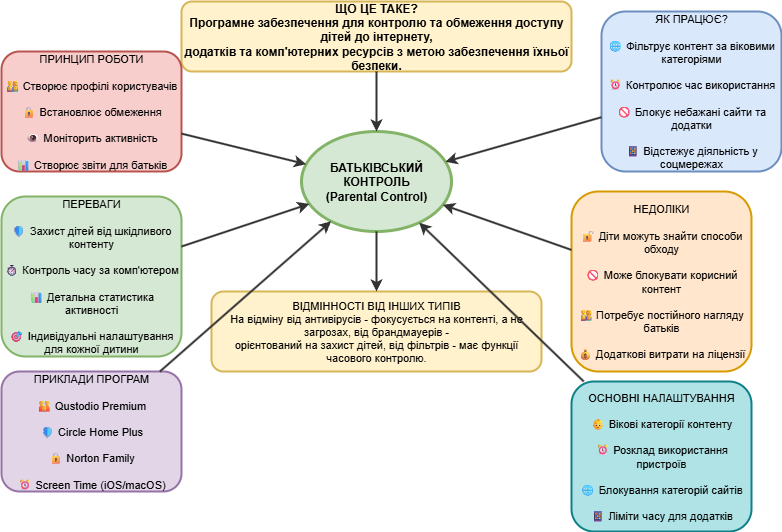

The diagram above was exported from draw.io. Its source (the exported page's mxGraphModel, read from the mxfile embedded in the PNG):
<mxGraphModel dx="1426" dy="875" grid="1" gridSize="10" guides="1" tooltips="1" connect="1" arrows="1" fold="1" page="1" pageScale="1" pageWidth="827" pageHeight="1169" math="0" shadow="0">
  <root>
    <mxCell id="0" />
    <mxCell id="1" parent="0" />
    <mxCell id="S0r6NymD3wLqLTDhP6Gp-1" value="ЩО ЦЕ ТАКЕ?&#10;Програмне забезпечення для контролю та обмеження доступу дітей до інтернету,&#10;додатків та комп'ютерних ресурсів з метою забезпечення їхньої безпеки." style="rounded=1;whiteSpace=wrap;html=1;fontSize=12;fontStyle=1;fillColor=#fff2cc;strokeColor=#d6b656;strokeWidth=2;" vertex="1" parent="1">
      <mxGeometry x="290" y="230" width="390" height="70" as="geometry" />
    </mxCell>
    <mxCell id="S0r6NymD3wLqLTDhP6Gp-2" value="БАТЬКІВСЬКИЙ&#10;КОНТРОЛЬ&#10;(Parental Control)" style="ellipse;whiteSpace=wrap;html=1;fontSize=12;fontStyle=1;fillColor=#d5e8d4;strokeColor=#82b366;strokeWidth=3;" vertex="1" parent="1">
      <mxGeometry x="410" y="360" width="150" height="100" as="geometry" />
    </mxCell>
    <mxCell id="S0r6NymD3wLqLTDhP6Gp-3" value="ПРИНЦИП РОБОТИ&#10;&#10;👨👩👧👦 Створює профілі користувачів&#10;&#10;🔒 Встановлює обмеження&#10;&#10;👁 Моніторить активність&#10;&#10;📊 Створює звіти для батьків" style="rounded=1;whiteSpace=wrap;html=1;fontSize=11;fillColor=#f8cecc;strokeColor=#b85450;strokeWidth=2;" vertex="1" parent="1">
      <mxGeometry x="110" y="280" width="180" height="120" as="geometry" />
    </mxCell>
    <mxCell id="S0r6NymD3wLqLTDhP6Gp-4" value="ЯК ПРАЦЮЄ?&#10;&#10;🌐 Фільтрує контент за віковими категоріями&#10;&#10;⏰ Контролює час використання&#10;&#10;🚫 Блокує небажані сайти та додатки&#10;&#10;📱 Відстежує діяльність у соцмережах" style="rounded=1;whiteSpace=wrap;html=1;fontSize=11;fillColor=#dae8fc;strokeColor=#6c8ebf;strokeWidth=2;" vertex="1" parent="1">
      <mxGeometry x="710" y="240" width="180" height="160" as="geometry" />
    </mxCell>
    <mxCell id="S0r6NymD3wLqLTDhP6Gp-5" value="ПЕРЕВАГИ&#10;&#10;🛡 Захист дітей від шкідливого контенту&#10;&#10;⏱ Контроль часу за комп'ютером&#10;&#10;📊 Детальна статистика активності&#10;&#10;🎯 Індивідуальні налаштування для кожної дитини" style="rounded=1;whiteSpace=wrap;html=1;fontSize=11;fillColor=#d5e8d4;strokeColor=#82b366;strokeWidth=2;" vertex="1" parent="1">
      <mxGeometry x="110" y="425" width="180" height="160" as="geometry" />
    </mxCell>
    <mxCell id="S0r6NymD3wLqLTDhP6Gp-6" value="НЕДОЛІКИ&#10;&#10;🔓 Діти можуть знайти способи обходу&#10;&#10;🚫 Може блокувати корисний контент&#10;&#10;👨👩👧👦 Потребує постійного нагляду батьків&#10;&#10;💰 Додаткові витрати на ліцензії" style="rounded=1;whiteSpace=wrap;html=1;fontSize=11;fillColor=#ffe6cc;strokeColor=#d79b00;strokeWidth=2;" vertex="1" parent="1">
      <mxGeometry x="680" y="420" width="180" height="180" as="geometry" />
    </mxCell>
    <mxCell id="S0r6NymD3wLqLTDhP6Gp-7" value="ПРИКЛАДИ ПРОГРАМ&#10;&#10;👪 Qustodio Premium&#10;&#10;🛡 Circle Home Plus&#10;&#10;🔒 Norton Family&#10;&#10;⏰ Screen Time (iOS/macOS)" style="rounded=1;whiteSpace=wrap;html=1;fontSize=11;fillColor=#e1d5e7;strokeColor=#9673a6;strokeWidth=2;" vertex="1" parent="1">
      <mxGeometry x="110" y="600" width="180" height="120" as="geometry" />
    </mxCell>
    <mxCell id="S0r6NymD3wLqLTDhP6Gp-8" value="ОСНОВНІ НАЛАШТУВАННЯ&#10;&#10;👶 Вікові категорії контенту&#10;&#10;⏰ Розклад використання пристроїв&#10;&#10;🌐 Блокування категорій сайтів&#10;&#10;📱 Ліміти часу для додатків" style="rounded=1;whiteSpace=wrap;html=1;fontSize=11;fillColor=#b0e3e6;strokeColor=#0e8088;strokeWidth=2;" vertex="1" parent="1">
      <mxGeometry x="680" y="610" width="180" height="150" as="geometry" />
    </mxCell>
    <mxCell id="S0r6NymD3wLqLTDhP6Gp-9" value="ВІДМІННОСТІ ВІД ІНШИХ ТИПІВ&#10;На відміну від антивірусів - фокусується на контенті, а не загрозах, від брандмауерів -&#10;орієнтований на захист дітей, від фільтрів - має функції часового контролю." style="rounded=1;whiteSpace=wrap;html=1;fontSize=11;fillColor=#fff2cc;strokeColor=#d6b656;strokeWidth=2;" vertex="1" parent="1">
      <mxGeometry x="320" y="520" width="330" height="80" as="geometry" />
    </mxCell>
    <mxCell id="S0r6NymD3wLqLTDhP6Gp-10" value="" style="endArrow=classic;html=1;strokeWidth=2;strokeColor=#333333;" edge="1" parent="1" source="S0r6NymD3wLqLTDhP6Gp-1" target="S0r6NymD3wLqLTDhP6Gp-2">
      <mxGeometry relative="1" as="geometry" />
    </mxCell>
    <mxCell id="S0r6NymD3wLqLTDhP6Gp-11" value="" style="endArrow=classic;html=1;strokeWidth=2;strokeColor=#333333;" edge="1" parent="1" source="S0r6NymD3wLqLTDhP6Gp-3" target="S0r6NymD3wLqLTDhP6Gp-2">
      <mxGeometry relative="1" as="geometry" />
    </mxCell>
    <mxCell id="S0r6NymD3wLqLTDhP6Gp-12" value="" style="endArrow=classic;html=1;strokeWidth=2;strokeColor=#333333;" edge="1" parent="1" source="S0r6NymD3wLqLTDhP6Gp-4" target="S0r6NymD3wLqLTDhP6Gp-2">
      <mxGeometry relative="1" as="geometry" />
    </mxCell>
    <mxCell id="S0r6NymD3wLqLTDhP6Gp-13" value="" style="endArrow=classic;html=1;strokeWidth=2;strokeColor=#333333;" edge="1" parent="1" source="S0r6NymD3wLqLTDhP6Gp-5" target="S0r6NymD3wLqLTDhP6Gp-2">
      <mxGeometry relative="1" as="geometry" />
    </mxCell>
    <mxCell id="S0r6NymD3wLqLTDhP6Gp-14" value="" style="endArrow=classic;html=1;strokeWidth=2;strokeColor=#333333;" edge="1" parent="1" source="S0r6NymD3wLqLTDhP6Gp-6" target="S0r6NymD3wLqLTDhP6Gp-2">
      <mxGeometry relative="1" as="geometry" />
    </mxCell>
    <mxCell id="S0r6NymD3wLqLTDhP6Gp-15" value="" style="endArrow=classic;html=1;strokeWidth=2;strokeColor=#333333;" edge="1" parent="1" source="S0r6NymD3wLqLTDhP6Gp-7" target="S0r6NymD3wLqLTDhP6Gp-2">
      <mxGeometry relative="1" as="geometry" />
    </mxCell>
    <mxCell id="S0r6NymD3wLqLTDhP6Gp-16" value="" style="endArrow=classic;html=1;strokeWidth=2;strokeColor=#333333;" edge="1" parent="1" source="S0r6NymD3wLqLTDhP6Gp-8" target="S0r6NymD3wLqLTDhP6Gp-2">
      <mxGeometry relative="1" as="geometry" />
    </mxCell>
    <mxCell id="S0r6NymD3wLqLTDhP6Gp-17" value="" style="endArrow=classic;html=1;strokeWidth=2;strokeColor=#333333;" edge="1" parent="1" source="S0r6NymD3wLqLTDhP6Gp-2" target="S0r6NymD3wLqLTDhP6Gp-9">
      <mxGeometry relative="1" as="geometry" />
    </mxCell>
  </root>
</mxGraphModel>